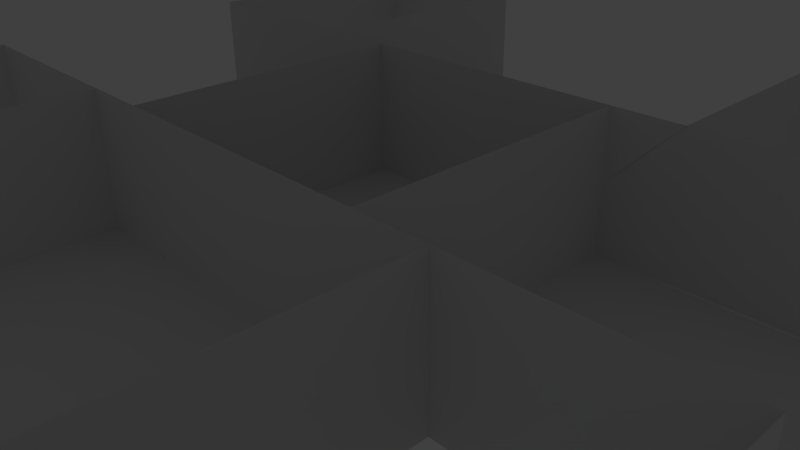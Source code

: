 # Source: test_dungeon_map.blend  (saved by Blender 2.70.0; exported with 4.5.12 LTS)
import bpy
from mathutils import Matrix  # noqa: F401  (used for matrix-valued properties, if any)

bpy.ops.wm.read_factory_settings(use_empty=True)
scene = bpy.context.scene
scene.name = 'Scene'

# ---- collections
col_collection_1 = bpy.data.collections.new('Collection 1'); scene.collection.children.link(col_collection_1)
col_collection_1.hide_render = True
col_collection_1.hide_viewport = True
col_collection_3 = bpy.data.collections.new('Collection 3'); scene.collection.children.link(col_collection_3)
col_collection_4 = bpy.data.collections.new('Collection 4'); scene.collection.children.link(col_collection_4)

# ---- world
world_world = bpy.data.worlds.new('World'); scene.world = world_world
world_world.color = (0.05088, 0.05088, 0.05088)
world_world.use_sun_shadow = False
world_world.sun_shadow_jitter_overblur = 0.0
world_world.cycles.sampling_method = 'MANUAL'
world_world.cycles.sample_map_resolution = 256

# ---- cameras
cam_camera = bpy.data.cameras.new('Camera')
cam_camera.clip_end = 100.0
cam_camera.lens = 35.0
cam_camera.sensor_width = 32.0
cam_camera.sensor_height = 18.0
cam_camera.ortho_scale = 7.314
cam_camera.dof.focus_distance = 0.0
cam_camera.dof.aperture_fstop = 128.0

# ---- lights
light_lamp_002 = bpy.data.lights.new('Lamp.002', 'POINT')
light_lamp_002.transmission_factor = 0.0
light_lamp_002.cutoff_distance = 30.0
light_lamp_002.energy = 100.0
light_lamp_002.shadow_buffer_clip_start = 1.001
light_lamp_002.shadow_soft_size = 0.1
light_lamp_002.shadow_maximum_resolution = 0.006
light_lamp_002.use_absolute_resolution = True
light_lamp_002.cycles.use_multiple_importance_sampling = False

# ---- meshes
me_plane_018 = bpy.data.meshes.new('Plane.018')
me_plane_018.from_pydata([(-2.0, -1.0, -2.265e-07), (-2.0, 1.0, -7.55e-08), (2.98e-08, -1.0, -7.55e-08), (-2.98e-08, 1.0, 7.55e-08), (-2.0, 1.0, -1.0), (-2.0, -1.0, -1.0), (2.0, 1.0, -1.232e-07), (2.0, -1.0, -2.742e-07), (2.0, 1.0, -1.0), (2.0, -1.0, -1.0)], [], [(0, 2, 3, 1), (5, 0, 1, 4), (9, 8, 6, 7), (2, 7, 6, 3)])
_uv = me_plane_018.uv_layers.new(name='UVMap')
_uv.uv.foreach_set('vector', [0.7501, 0.75, 1.0, 0.75, 1.0, 0.9999, 0.7501, 0.9999, 0.3751, 0.75, 0.5001, 0.75, 0.5001, 0.9999, 0.3751, 0.9999, 0.3751, 0.75, 0.3751, 0.9999, 0.5001, 0.9999, 0.5001, 0.75, 0.7501, 0.75, 1.0, 0.75, 1.0, 0.9999, 0.7501, 0.9999])
me_plane_018.use_remesh_preserve_volume = False
me_plane_018.use_remesh_preserve_attributes = False
me_plane_018.use_mirror_vertex_groups = False
me_plane_018.update()
me_plane_017 = bpy.data.meshes.new('Plane.017')
me_plane_017.from_pydata([(-2.0, -1.0, -2.265e-07), (-2.0, 1.0, -7.55e-08), (2.98e-08, -1.0, -7.55e-08), (2.0, -1.0, 7.55e-08), (-2.98e-08, 1.0, 7.55e-08), (-2.0, 1.0, -1.0), (-2.0, -1.0, -1.0), (2.0, 1.0, 2.265e-07), (2.0, 1.0, -1.0), (2.0, -1.0, -1.0)], [], [(0, 2, 4, 1), (6, 0, 1, 5), (2, 3, 7, 4), (9, 8, 7, 3)])
_uv = me_plane_017.uv_layers.new(name='UVMap')
_uv.uv.foreach_set('vector', [0.7501, 0.75, 1.0, 0.75, 1.0, 0.9999, 0.7501, 0.9999, 0.3751, 0.75, 0.5001, 0.75, 0.5001, 0.9999, 0.3751, 0.9999, 0.7501, 0.75, 1.0, 0.75, 1.0, 0.9999, 0.7501, 0.9999, 0.3751, 0.75, 0.3751, 0.9999, 0.5001, 0.9999, 0.5001, 0.75])
me_plane_017.use_remesh_preserve_volume = False
me_plane_017.use_remesh_preserve_attributes = False
me_plane_017.use_mirror_vertex_groups = False
me_plane_017.update()
me_plane_013 = bpy.data.meshes.new('Plane.013')
me_plane_013.from_pydata([(-2.0, -1.0, -2.98e-08), (0.0, -1.0, -2.98e-08), (2.0, -1.0, 2.98e-08), (0.0, 1.0, 2.98e-08), (2.0, 1.0, 2.98e-08), (-3.0, 1.0, -5.96e-08), (-3.0, -1.0, -5.96e-08), (3.0, -1.0, 8.941e-08), (3.0, 1.0, 8.941e-08), (-2.0, 1.0, -5.96e-08)], [], [(0, 1, 3, 9), (1, 2, 4, 3), (2, 7, 8, 4), (6, 0, 9, 5)])
_uv = me_plane_013.uv_layers.new(name='UVMap')
_uv.uv.foreach_set('vector', [0.7501, 0.75, 1.0, 0.75, 1.0, 0.9999, 0.7501, 0.9999, 0.7501, 0.75, 1.0, 0.75, 1.0, 0.9999, 0.7501, 0.9999, 0.3751, 0.75, 0.5001, 0.75, 0.5001, 0.9999, 0.3751, 0.9999, 0.3751, 0.75, 0.5001, 0.75, 0.5001, 0.9999, 0.3751, 0.9999])
me_plane_013.use_remesh_preserve_volume = False
me_plane_013.use_remesh_preserve_attributes = False
me_plane_013.use_mirror_vertex_groups = False
me_plane_013.update()
me_plane_012 = bpy.data.meshes.new('Plane.012')
me_plane_012.from_pydata([(-2.0, -1.0, -2.98e-08), (0.0, -1.0, -2.98e-08), (2.0, -1.0, 2.98e-08), (0.0, 1.0, 2.98e-08), (2.0, 1.0, 2.98e-08), (-3.0, 1.0, -5.96e-08), (-3.0, -1.0, -5.96e-08), (3.0, -1.0, 8.941e-08), (3.0, 1.0, 8.941e-08), (-2.0, 1.0, -5.96e-08)], [], [(0, 1, 3, 9), (1, 2, 4, 3), (2, 7, 8, 4), (6, 0, 9, 5)])
_uv = me_plane_012.uv_layers.new(name='UVMap')
_uv.uv.foreach_set('vector', [0.7501, 0.75, 1.0, 0.75, 1.0, 0.9999, 0.7501, 0.9999, 0.7501, 0.75, 1.0, 0.75, 1.0, 0.9999, 0.7501, 0.9999, 0.3751, 0.75, 0.5001, 0.75, 0.5001, 0.9999, 0.3751, 0.9999, 0.3751, 0.75, 0.5001, 0.75, 0.5001, 0.9999, 0.3751, 0.9999])
me_plane_012.use_remesh_preserve_volume = False
me_plane_012.use_remesh_preserve_attributes = False
me_plane_012.use_mirror_vertex_groups = False
me_plane_012.update()
me_plane_003 = bpy.data.meshes.new('Plane.003')
me_plane_003.from_pydata([(-5.96e-08, 1.0, 0.0), (-1.0, 1.0, 0.0), (-1.0, 2.0, 0.0), (0.0, 2.0, 0.0), (-1.0, 3.0, 0.0), (1.0, 2.0, 0.0), (1.0, 3.0, 0.0), (5.96e-08, 3.0, 0.0), (1.0, 1.0, 0.0)], [], [(0, 3, 2, 1), (3, 7, 4, 2), (3, 0, 8, 5), (7, 3, 5, 6)])
_uv = me_plane_003.uv_layers.new(name='UVMap')
_uv.uv.foreach_set('vector', [0.75, 0.25, 0.5, 0.25, 0.5, 0.0, 0.75, 2.98e-08, 0.75, 0.25, 0.5, 0.25, 0.5, 0.0, 0.75, 2.98e-08, 0.75, 0.25, 0.5, 0.25, 0.5, 0.0, 0.75, 2.98e-08, 0.75, 0.25, 0.5, 0.25, 0.5, 0.0, 0.75, 2.98e-08])
me_plane_003.use_remesh_preserve_volume = False
me_plane_003.use_remesh_preserve_attributes = False
me_plane_003.use_mirror_vertex_groups = False
me_plane_003.update()
me_plane_002 = bpy.data.meshes.new('Plane.002')
me_plane_002.from_pydata([(-5.96e-08, 1.0, 0.0), (-1.0, 1.0, 0.0), (-1.0, 2.0, 0.0), (0.0, 2.0, 0.0), (-1.0, 3.0, 0.0), (1.0, 2.0, 0.0), (1.0, 3.0, 0.0), (5.96e-08, 3.0, 0.0), (1.0, 1.0, 0.0)], [], [(0, 3, 2, 1), (3, 7, 4, 2), (3, 0, 8, 5), (7, 3, 5, 6)])
_uv = me_plane_002.uv_layers.new(name='UVMap')
_uv.uv.foreach_set('vector', [0.75, 0.25, 0.5, 0.25, 0.5, 0.0, 0.75, 2.98e-08, 0.75, 0.25, 0.5, 0.25, 0.5, 0.0, 0.75, 2.98e-08, 0.75, 0.25, 0.5, 0.25, 0.5, 0.0, 0.75, 2.98e-08, 0.75, 0.25, 0.5, 0.25, 0.5, 0.0, 0.75, 2.98e-08])
me_plane_002.use_remesh_preserve_volume = False
me_plane_002.use_remesh_preserve_attributes = False
me_plane_002.use_mirror_vertex_groups = False
me_plane_002.update()
me_plane_001 = bpy.data.meshes.new('Plane.001')
me_plane_001.from_pydata([(-5.96e-08, 1.0, 0.0), (-1.0, 1.0, 0.0), (-1.0, 2.0, 0.0), (0.0, 2.0, 0.0), (-1.0, 3.0, 0.0), (1.0, 2.0, 0.0), (1.0, 3.0, 0.0), (5.96e-08, 3.0, 0.0), (1.0, 1.0, 0.0)], [], [(0, 3, 2, 1), (3, 7, 4, 2), (3, 0, 8, 5), (7, 3, 5, 6)])
_uv = me_plane_001.uv_layers.new(name='UVMap')
_uv.uv.foreach_set('vector', [0.75, 0.25, 0.5, 0.25, 0.5, 0.0, 0.75, 2.98e-08, 0.75, 0.25, 0.5, 0.25, 0.5, 0.0, 0.75, 2.98e-08, 0.75, 0.25, 0.5, 0.25, 0.5, 0.0, 0.75, 2.98e-08, 0.75, 0.25, 0.5, 0.25, 0.5, 0.0, 0.75, 2.98e-08])
me_plane_001.use_remesh_preserve_volume = False
me_plane_001.use_remesh_preserve_attributes = False
me_plane_001.use_mirror_vertex_groups = False
me_plane_001.update()
me_plane_000 = bpy.data.meshes.new('Plane.000')
me_plane_000.from_pydata([(1.0, -1.0, 0.0), (0.0, -1.0, 0.0), (0.0, 0.0, 0.0), (-5.96e-08, 1.0, 0.0), (-1.0, 1.0, 0.0), (-1.0, -1.0, 0.0), (-1.0, -1.192e-07, 0.0), (1.0, 1.0, 0.0), (1.0, -5.96e-08, 0.0)], [], [(0, 8, 2, 1), (8, 7, 3, 2), (2, 3, 4, 6), (1, 2, 6, 5)])
_uv = me_plane_000.uv_layers.new(name='UVMap')
_uv.uv.foreach_set('vector', [0.75, 0.25, 0.75, -1.49e-08, 1.0, 7.451e-09, 1.0, 0.25, 1.0, 0.25, 0.75, 0.25, 0.75, 1.49e-08, 1.0, -2.98e-08, 1.0, 0.0, 1.0, 0.25, 0.75, 0.25, 0.75, 2.235e-08, 0.75, 0.0, 1.0, 0.0, 1.0, 0.25, 0.75, 0.25])
me_plane_000.use_remesh_preserve_volume = False
me_plane_000.use_remesh_preserve_attributes = False
me_plane_000.use_mirror_vertex_groups = False
me_plane_000.update()
me_plane_015 = bpy.data.meshes.new('Plane.015')
me_plane_015.from_pydata([(-5.96e-08, 1.0, 0.0), (-1.0, 1.0, 0.0), (-1.0, 2.0, 0.0), (0.0, 2.0, 0.0), (-1.0, 3.0, 0.0), (1.0, 2.0, 0.0), (1.0, 3.0, 0.0), (5.96e-08, 3.0, 0.0), (1.0, 1.0, 0.0)], [], [(0, 3, 2, 1), (3, 7, 4, 2), (3, 0, 8, 5), (7, 3, 5, 6)])
_uv = me_plane_015.uv_layers.new(name='UVMap')
_uv.uv.foreach_set('vector', [0.75, 0.25, 0.5, 0.25, 0.5, -2.98e-08, 0.75, 1.49e-08, 0.75, 0.25, 0.5, 0.25, 0.5, -2.98e-08, 0.75, 1.49e-08, 0.75, 0.25, 0.5, 0.25, 0.5, -2.98e-08, 0.75, 1.49e-08, 0.75, 0.25, 0.5, 0.25, 0.5, -2.98e-08, 0.75, 1.49e-08])
me_plane_015.use_remesh_preserve_volume = False
me_plane_015.use_remesh_preserve_attributes = False
me_plane_015.use_mirror_vertex_groups = False
me_plane_015.update()
me_plane_009 = bpy.data.meshes.new('Plane.009')
me_plane_009.from_pydata([(-7.0, 2.0, 0.0), (-8.0, 2.0, 2.0), (-8.0, 2.0, 0.0), (-7.0, 2.0, 2.0), (-7.0, -1.057e-06, 0.0), (-7.0, -1.057e-06, 2.0), (-8.0, -2.0, 0.0), (-8.0, -2.0, 2.0), (-10.0, -2.0, 2.0), (-7.0, -2.0, 2.0), (-10.0, -1.51e-06, 0.0), (-10.0, -1.51e-06, 2.0), (-10.0, 2.0, 2.0), (-10.0, -2.0, 0.0), (3.02e-07, -2.0, 0.0), (-1.0, 2.0, 0.0), (-1.0, -2.0, 0.0), (-2.0, 2.0, 0.0), (-2.0, -3.02e-07, 0.0), (-1.0, -1.51e-07, 0.0), (2.0, -2.0, 0.0), (3.02e-07, -2.0, 2.0), (-1.0, -2.0, 2.0), (-1.0, 2.0, 2.0), (-1.0, -1.51e-07, 2.0), (-3.02e-07, 2.0, 0.0), (-3.02e-07, 2.0, 2.0), (2.0, 3.02e-07, 0.0), (2.0, -2.0, 2.0), (2.0, 2.0, 0.0), (2.0, 2.0, 2.0), (2.0, 3.02e-07, 2.0), (-7.0, -2.0, 0.0), (-6.0, -2.0, 0.0), (-6.0, -9.06e-07, 0.0), (-6.0, 2.0, 0.0), (-2.0, -2.0, 0.0), (-10.0, 2.0, 0.0), (1.51e-06, -10.0, 0.0), (1.51e-06, -10.0, 2.0), (2.0, -10.0, 2.0), (-1.0, -8.0, 2.0), (-1.0, -10.0, 2.0), (-1.0, -6.0, 2.0), (9.06e-07, -6.0, 0.0), (9.06e-07, -6.0, 2.0), (2.0, -10.0, 0.0), (2.0, -8.0, 0.0), (2.0, -8.0, 2.0), (2.0, -6.0, 0.0), (2.0, -6.0, 2.0), (-1.0, -6.0, 0.0), (-2.0, -6.0, 0.0), (-2.0, -8.0, 0.0), (-1.0, -10.0, 0.0), (-1.0, -8.0, 0.0), (-2.0, -10.0, 0.0), (-6.0, -6.0, 0.0), (-7.0, -8.0, 0.0), (-6.0, -8.0, 0.0), (-8.0, -6.0, 0.0), (-6.0, -10.0, 0.0), (-7.0, -6.0, 0.0), (-7.0, -10.0, 0.0), (-8.0, -6.0, 2.0), (-7.0, -6.0, 2.0), (-7.0, -10.0, 2.0), (-7.0, -8.0, 2.0), (-8.0, -10.0, 0.0), (-8.0, -10.0, 2.0), (-10.0, -6.0, 0.0), (-10.0, -6.0, 2.0), (-10.0, -8.0, 0.0), (-10.0, -10.0, 0.0), (-10.0, -10.0, 2.0), (-10.0, -8.0, 2.0)], [], [(62, 60, 64, 65), (73, 74, 75, 72), (4, 0, 3, 5), (2, 37, 12, 1), (0, 2, 1, 3), (32, 4, 5, 9), (6, 7, 8, 13), (32, 9, 7, 6), (10, 11, 12, 37), (13, 8, 11, 10), (18, 19, 15, 17), (14, 20, 28, 21), (25, 26, 30, 29), (27, 31, 28, 20), (29, 30, 31, 27), (34, 4, 32, 33), (35, 0, 4, 34), (58, 62, 65, 67), (55, 54, 42, 41), (38, 46, 40, 39), (54, 38, 39, 42), (51, 55, 41, 43), (44, 45, 50, 49), (51, 43, 45, 44), (47, 48, 40, 46), (49, 50, 48, 47), (53, 55, 51, 52), (56, 54, 55, 53), (63, 66, 69, 68), (63, 58, 67, 66), (68, 69, 74, 73), (72, 75, 71, 70), (36, 16, 19, 18), (19, 16, 22, 24), (16, 14, 21, 22), (15, 19, 24, 23), (15, 23, 26, 25), (57, 62, 58, 59), (59, 58, 63, 61), (60, 70, 71, 64)])
_uv = me_plane_009.uv_layers.new(name='UVMap')
_uv.uv.foreach_set('vector', [0.3751, 0.75, 0.5, 0.75, 0.5, 0.9999, 0.375, 0.9999, 0.2501, 0.75, 0.2501, 0.9999, 0.5, 0.9999, 0.5, 0.75, 0.7501, 0.75, 1.0, 0.75, 1.0, 0.9999, 0.7501, 0.9999, 0.2501, 0.75, 0.5, 0.75, 0.5, 0.9999, 0.2501, 0.9999, 0.3751, 0.75, 0.5, 0.75, 0.5, 0.9999, 0.375, 0.9999, 0.7501, 0.75, 1.0, 0.75, 1.0, 0.9999, 0.7501, 0.9999, 0.2501, 0.75, 0.2501, 0.9999, 0.5, 0.9999, 0.5, 0.75, 0.3751, 0.75, 0.375, 0.9999, 0.5, 0.9999, 0.5, 0.75, 0.2501, 0.75, 0.2501, 0.9999, 0.5, 0.9999, 0.5, 0.75, 0.2501, 0.75, 0.2501, 0.9999, 0.5, 0.9999, 0.5, 0.75, 9.993e-05, 1.0, 9.988e-05, 0.875, 0.25, 0.875, 0.25, 1.0, 0.2501, 0.75, 0.5, 0.75, 0.5, 0.9999, 0.2501, 0.9999, 0.2501, 0.75, 0.2501, 0.9999, 0.5, 0.9999, 0.5, 0.75, 0.2501, 0.75, 0.2501, 0.9999, 0.5, 0.9999, 0.5, 0.75, 0.2501, 0.75, 0.2501, 0.9999, 0.5, 0.9999, 0.5, 0.75, 9.993e-05, 0.875, 9.988e-05, 0.75, 0.25, 0.75, 0.25, 0.875, 9.993e-05, 1.0, 9.988e-05, 0.875, 0.25, 0.875, 0.25, 1.0, 0.7501, 0.75, 1.0, 0.75, 1.0, 0.9999, 0.7501, 0.9999, 0.7501, 0.75, 1.0, 0.75, 1.0, 0.9999, 0.7501, 0.9999, 0.2501, 0.75, 0.5, 0.75, 0.5, 0.9999, 0.2501, 0.9999, 0.3751, 0.75, 0.5, 0.75, 0.5, 0.9999, 0.375, 0.9999, 0.7501, 0.75, 1.0, 0.75, 1.0, 0.9999, 0.7501, 0.9999, 0.2501, 0.75, 0.2501, 0.9999, 0.5, 0.9999, 0.5, 0.75, 0.3751, 0.75, 0.375, 0.9999, 0.5, 0.9999, 0.5, 0.75, 0.2501, 0.75, 0.2501, 0.9999, 0.5, 0.9999, 0.5, 0.75, 0.2501, 0.75, 0.2501, 0.9999, 0.5, 0.9999, 0.5, 0.75, 9.993e-05, 0.875, 9.988e-05, 0.75, 0.25, 0.75, 0.25, 0.875, 9.993e-05, 1.0, 9.988e-05, 0.875, 0.25, 0.875, 0.25, 1.0, 0.3751, 0.75, 0.375, 0.9999, 0.5, 0.9999, 0.5, 0.75, 0.7501, 0.75, 1.0, 0.75, 1.0, 0.9999, 0.7501, 0.9999, 0.2501, 0.75, 0.2501, 0.9999, 0.5, 0.9999, 0.5, 0.75, 0.2501, 0.75, 0.2501, 0.9999, 0.5, 0.9999, 0.5, 0.75, 0.25, 0.875, 0.25, 0.75, 9.99e-05, 0.75, 9.991e-05, 0.875, 0.7501, 0.75, 1.0, 0.75, 1.0, 0.9999, 0.7501, 0.9999, 0.3751, 0.75, 0.5, 0.75, 0.5, 0.9999, 0.375, 0.9999, 0.7501, 0.75, 1.0, 0.75, 1.0, 0.9999, 0.7501, 0.9999, 0.3751, 0.75, 0.375, 0.9999, 0.5, 0.9999, 0.5, 0.75, 0.25, 0.875, 0.25, 0.75, 9.99e-05, 0.75, 9.991e-05, 0.875, 9.993e-05, 1.0, 9.988e-05, 0.875, 0.25, 0.875, 0.25, 1.0, 0.2501, 0.75, 0.5, 0.75, 0.5, 0.9999, 0.2501, 0.9999])
me_plane_009.use_remesh_preserve_volume = False
me_plane_009.use_remesh_preserve_attributes = False
me_plane_009.use_mirror_vertex_groups = False
me_plane_009.update()

# ---- objects
ob_lamp_002 = bpy.data.objects.new('Lamp.002', light_lamp_002)
ob_camera = bpy.data.objects.new('Camera', cam_camera)
ob_build_left = bpy.data.objects.new('build_left', me_plane_018)
ob_build_right = bpy.data.objects.new('build_right', me_plane_017)
ob_build_down = bpy.data.objects.new('build_down', me_plane_013)
ob_build_up = bpy.data.objects.new('build_up', me_plane_012)
ob_road_right = bpy.data.objects.new('road_right', me_plane_003)
ob_road_down = bpy.data.objects.new('road_down', me_plane_002)
ob_road_left = bpy.data.objects.new('road_left', me_plane_001)
ob_road = bpy.data.objects.new('road', me_plane_000)
ob_road_up = bpy.data.objects.new('road_up', me_plane_015)
ob_build = bpy.data.objects.new('build', me_plane_009)

# ---- transforms, parenting, visibility, modifiers, constraints
ob_lamp_002.location = (4.076, 1.005, 5.904)
ob_lamp_002.rotation_euler = (0.6503, 0.05522, 1.866)
ob_lamp_002.lock_rotations_4d = False
ob_lamp_002.empty_display_type = 'ARROWS'
ob_lamp_002.color = (0.0, 0.0, 0.0, 0.0)
ob_lamp_002.lineart.crease_threshold = 0.0
ob_camera.location = (7.481, -6.508, 5.344)
ob_camera.rotation_euler = (1.109, 0.01082, 0.8149)
ob_camera.lock_rotations_4d = False
ob_camera.empty_display_type = 'ARROWS'
ob_camera.color = (0.0, 0.0, 0.0, 0.0)
ob_camera.display_type = 'WIRE'
ob_camera.lineart.crease_threshold = 0.0
ob_build_left.location = (-2.0, 0.0, 1.0)
ob_build_left.rotation_euler = (1.571, 2.98e-08, -4.712)
ob_build_left.lineart.crease_threshold = 0.0
ob_build_right.location = (2.0, 0.0, 1.0)
ob_build_right.rotation_euler = (1.571, 2.98e-08, -1.571)
ob_build_right.lineart.crease_threshold = 0.0
ob_build_down.location = (0.0, -2.0, 1.0)
ob_build_down.rotation_euler = (1.571, 2.98e-08, 3.142)
ob_build_down.lineart.crease_threshold = 0.0
ob_build_up.location = (0.0, 2.0, 1.0)
ob_build_up.rotation_euler = (1.571, 2.98e-08, 2.98e-08)
ob_build_up.lineart.crease_threshold = 0.0
ob_road_right.location = (0.0, 0.0, 0.0)
ob_road_right.rotation_euler = (0.0, -0.0, 4.712)
ob_road_right.scale = (2.0, 2.0, 2.0)
ob_road_right.lineart.crease_threshold = 0.0
ob_road_down.location = (0.0, 0.0, 0.0)
ob_road_down.rotation_euler = (0.0, -0.0, 3.142)
ob_road_down.scale = (2.0, 2.0, 2.0)
ob_road_down.lineart.crease_threshold = 0.0
ob_road_left.location = (0.0, 0.0, 0.0)
ob_road_left.rotation_euler = (0.0, -0.0, 1.571)
ob_road_left.scale = (2.0, 2.0, 2.0)
ob_road_left.lineart.crease_threshold = 0.0
ob_road.location = (0.0, 0.0, 0.0)
ob_road.scale = (2.0, 2.0, 2.0)
ob_road.lineart.crease_threshold = 0.0
ob_road_up.location = (0.0, 0.0, 0.0)
ob_road_up.scale = (2.0, 2.0, 2.0)
ob_road_up.lineart.crease_threshold = 0.0
ob_build.location = (-4.0, -4.0, 0.0)
ob_build.rotation_euler = (0.0, -0.0, 3.142)
ob_build.lineart.crease_threshold = 0.0

# ---- collection membership
col_collection_1.objects.link(ob_lamp_002)
col_collection_1.objects.link(ob_camera)
col_collection_3.objects.link(ob_build_left)
col_collection_3.objects.link(ob_build_right)
col_collection_3.objects.link(ob_build_down)
col_collection_3.objects.link(ob_build_up)
col_collection_3.objects.link(ob_road_right)
col_collection_3.objects.link(ob_road_down)
col_collection_3.objects.link(ob_road_left)
col_collection_3.objects.link(ob_road)
col_collection_3.objects.link(ob_road_up)
col_collection_4.objects.link(ob_build)

# ---- scene / render settings (as saved in the file)
scene.camera = ob_camera
scene.frame_start = 1; scene.frame_end = 250; scene.frame_set(1)
scene.render.engine = 'BLENDER_EEVEE_NEXT'
scene.render.image_settings.compression = 90
scene.render.resolution_percentage = 50
scene.render.dither_intensity = 0.0
scene.cycles.use_denoising = False
scene.cycles.samples = 10
scene.cycles.sampling_pattern = 'TABULATED_SOBOL'
scene.cycles.light_sampling_threshold = 0.0
scene.cycles.use_adaptive_sampling = False
scene.cycles.use_light_tree = False
scene.cycles.blur_glossy = 0.0
scene.cycles.volume_bounces = 1
scene.cycles.pixel_filter_type = 'GAUSSIAN'
scene.cycles.sample_clamp_indirect = 0.0
scene.view_settings.view_transform = 'Standard'
bpy.context.view_layer.update()
